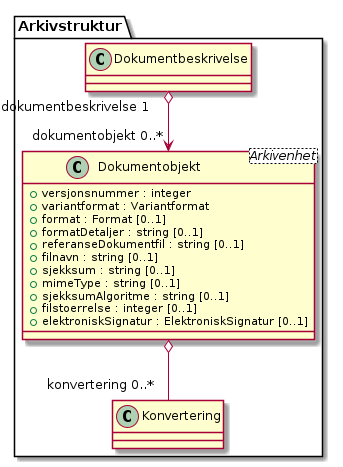

The diagram above was rendered by PlantUML. Its source (embedded in the PNG):
@startuml
skinparam nodesep 100
class Arkivstruktur.Dokumentobjekt <Arkivenhet> {
  +versjonsnummer : integer
  +variantformat : Variantformat
  +format : Format [0..1]
  +formatDetaljer : string [0..1]
  +referanseDokumentfil : string [0..1]
  +filnavn : string [0..1]
  +sjekksum : string [0..1]
  +mimeType : string [0..1]
  +sjekksumAlgoritme : string [0..1]
  +filstoerrelse : integer [0..1]
  +elektroniskSignatur : ElektroniskSignatur [0..1]
}
Arkivstruktur.Dokumentbeskrivelse "dokumentbeskrivelse 1" o--> "dokumentobjekt 0..*" Arkivstruktur.Dokumentobjekt
Arkivstruktur.Dokumentobjekt o-- "konvertering 0..*" Arkivstruktur.Konvertering
@enduml